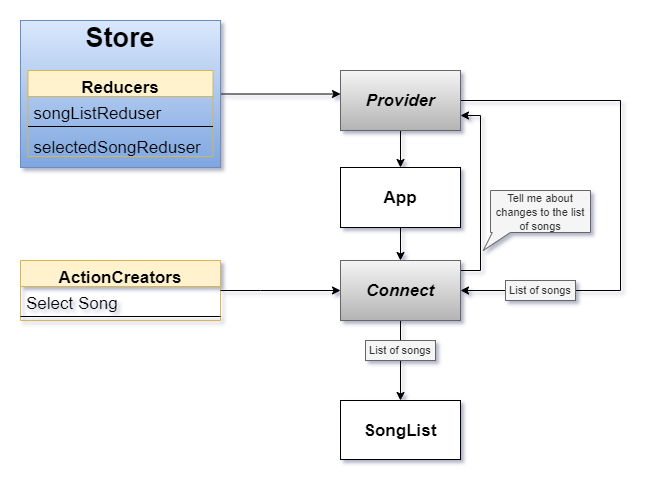

The diagram above was exported from draw.io. Its source (the exported page's mxGraphModel, read from the mxfile embedded in the PNG):
<mxGraphModel dx="898" dy="534" grid="1" gridSize="10" guides="1" tooltips="1" connect="1" arrows="1" fold="1" page="1" pageScale="1" pageWidth="827" pageHeight="1169" math="0" shadow="1">
  <root>
    <mxCell id="0" />
    <mxCell id="1" parent="0" />
    <mxCell id="FZ2sMmIuiZuejMOom7bf-32" style="edgeStyle=orthogonalEdgeStyle;rounded=0;orthogonalLoop=1;jettySize=auto;html=1;fontSize=17;" edge="1" parent="1" source="FZ2sMmIuiZuejMOom7bf-9">
      <mxGeometry relative="1" as="geometry">
        <mxPoint x="360" y="113.5" as="targetPoint" />
      </mxGeometry>
    </mxCell>
    <mxCell id="FZ2sMmIuiZuejMOom7bf-9" value="&lt;b style=&quot;line-height: 130%&quot;&gt;&lt;font style=&quot;font-size: 27px&quot;&gt;Store&lt;/font&gt;&lt;/b&gt;" style="rounded=0;whiteSpace=wrap;html=1;fillColor=#dae8fc;strokeColor=#6c8ebf;verticalAlign=top;fontSize=17;gradientColor=#7ea6e0;" vertex="1" parent="1">
      <mxGeometry x="40" y="40" width="200" height="147" as="geometry" />
    </mxCell>
    <mxCell id="FZ2sMmIuiZuejMOom7bf-5" value="Reducers" style="swimlane;fontStyle=1;align=center;verticalAlign=top;childLayout=stackLayout;horizontal=1;startSize=26;horizontalStack=0;resizeParent=1;resizeParentMax=0;resizeLast=0;collapsible=1;marginBottom=0;fillColor=#fff2cc;strokeColor=#d6b656;fontSize=17;" vertex="1" parent="1">
      <mxGeometry x="47.5" y="90" width="185" height="86" as="geometry">
        <mxRectangle x="65" y="90" width="90" height="26" as="alternateBounds" />
      </mxGeometry>
    </mxCell>
    <mxCell id="FZ2sMmIuiZuejMOom7bf-6" value="songListReduser" style="text;align=left;verticalAlign=top;spacingLeft=4;spacingRight=4;overflow=hidden;rotatable=0;points=[[0,0.5],[1,0.5]];portConstraint=eastwest;labelBackgroundColor=none;labelBorderColor=none;fontSize=17;" vertex="1" parent="FZ2sMmIuiZuejMOom7bf-5">
      <mxGeometry y="26" width="185" height="26" as="geometry" />
    </mxCell>
    <mxCell id="FZ2sMmIuiZuejMOom7bf-7" value="" style="line;strokeWidth=1;fillColor=none;align=left;verticalAlign=middle;spacingTop=-1;spacingLeft=3;spacingRight=3;rotatable=0;labelPosition=right;points=[];portConstraint=eastwest;fontSize=17;" vertex="1" parent="FZ2sMmIuiZuejMOom7bf-5">
      <mxGeometry y="52" width="185" height="8" as="geometry" />
    </mxCell>
    <mxCell id="FZ2sMmIuiZuejMOom7bf-8" value="selectedSongReduser" style="text;align=left;verticalAlign=top;spacingLeft=4;spacingRight=4;overflow=hidden;rotatable=0;points=[[0,0.5],[1,0.5]];portConstraint=eastwest;fontSize=17;" vertex="1" parent="FZ2sMmIuiZuejMOom7bf-5">
      <mxGeometry y="60" width="185" height="26" as="geometry" />
    </mxCell>
    <mxCell id="FZ2sMmIuiZuejMOom7bf-24" value="ActionCreators" style="swimlane;fontStyle=1;align=center;verticalAlign=top;childLayout=stackLayout;horizontal=1;startSize=26;horizontalStack=0;resizeParent=1;resizeParentMax=0;resizeLast=0;collapsible=1;marginBottom=0;fillColor=#fff2cc;strokeColor=#d6b656;fontSize=17;" vertex="1" parent="1">
      <mxGeometry x="40" y="280" width="200" height="60" as="geometry">
        <mxRectangle x="320" y="340" width="90" height="26" as="alternateBounds" />
      </mxGeometry>
    </mxCell>
    <mxCell id="FZ2sMmIuiZuejMOom7bf-25" value="Select Song" style="text;align=left;verticalAlign=top;spacingLeft=4;spacingRight=4;overflow=hidden;rotatable=0;points=[[0,0.5],[1,0.5]];portConstraint=eastwest;labelBackgroundColor=none;labelBorderColor=none;fontSize=17;" vertex="1" parent="FZ2sMmIuiZuejMOom7bf-24">
      <mxGeometry y="26" width="200" height="26" as="geometry" />
    </mxCell>
    <mxCell id="FZ2sMmIuiZuejMOom7bf-26" value="" style="line;strokeWidth=1;fillColor=none;align=left;verticalAlign=middle;spacingTop=-1;spacingLeft=3;spacingRight=3;rotatable=0;labelPosition=right;points=[];portConstraint=eastwest;fontSize=17;" vertex="1" parent="FZ2sMmIuiZuejMOom7bf-24">
      <mxGeometry y="52" width="200" height="8" as="geometry" />
    </mxCell>
    <mxCell id="FZ2sMmIuiZuejMOom7bf-34" style="edgeStyle=orthogonalEdgeStyle;rounded=0;orthogonalLoop=1;jettySize=auto;html=1;fontSize=17;entryX=1;entryY=0.5;entryDx=0;entryDy=0;exitX=1;exitY=0.5;exitDx=0;exitDy=0;" edge="1" parent="1" source="FZ2sMmIuiZuejMOom7bf-28" target="FZ2sMmIuiZuejMOom7bf-30">
      <mxGeometry relative="1" as="geometry">
        <mxPoint x="490" y="310" as="targetPoint" />
        <Array as="points">
          <mxPoint x="640" y="120" />
          <mxPoint x="640" y="310" />
        </Array>
      </mxGeometry>
    </mxCell>
    <mxCell id="FZ2sMmIuiZuejMOom7bf-45" style="edgeStyle=orthogonalEdgeStyle;rounded=0;orthogonalLoop=1;jettySize=auto;html=1;entryX=0.5;entryY=0;entryDx=0;entryDy=0;fontSize=11;" edge="1" parent="1" source="FZ2sMmIuiZuejMOom7bf-28" target="FZ2sMmIuiZuejMOom7bf-31">
      <mxGeometry relative="1" as="geometry" />
    </mxCell>
    <mxCell id="FZ2sMmIuiZuejMOom7bf-28" value="&lt;b style=&quot;font-size: 17px;&quot;&gt;&lt;i style=&quot;font-size: 17px;&quot;&gt;Provider&lt;/i&gt;&lt;/b&gt;" style="rounded=0;whiteSpace=wrap;html=1;labelBackgroundColor=none;fillColor=#f5f5f5;fontSize=17;gradientColor=#b3b3b3;strokeColor=#666666;" vertex="1" parent="1">
      <mxGeometry x="360" y="90" width="120" height="60" as="geometry" />
    </mxCell>
    <mxCell id="FZ2sMmIuiZuejMOom7bf-29" value="&lt;b style=&quot;font-size: 17px&quot;&gt;SongList&lt;/b&gt;" style="rounded=0;whiteSpace=wrap;html=1;labelBackgroundColor=none;fontSize=17;" vertex="1" parent="1">
      <mxGeometry x="360" y="420" width="120" height="59" as="geometry" />
    </mxCell>
    <mxCell id="FZ2sMmIuiZuejMOom7bf-40" style="edgeStyle=orthogonalEdgeStyle;rounded=0;orthogonalLoop=1;jettySize=auto;html=1;fontSize=17;entryX=1;entryY=0.75;entryDx=0;entryDy=0;" edge="1" parent="1" source="FZ2sMmIuiZuejMOom7bf-30" target="FZ2sMmIuiZuejMOom7bf-28">
      <mxGeometry relative="1" as="geometry">
        <mxPoint x="500" y="110" as="targetPoint" />
        <Array as="points">
          <mxPoint x="500" y="290" />
          <mxPoint x="500" y="135" />
        </Array>
      </mxGeometry>
    </mxCell>
    <mxCell id="FZ2sMmIuiZuejMOom7bf-43" style="edgeStyle=orthogonalEdgeStyle;rounded=0;orthogonalLoop=1;jettySize=auto;html=1;fontSize=11;" edge="1" parent="1" source="FZ2sMmIuiZuejMOom7bf-30" target="FZ2sMmIuiZuejMOom7bf-29">
      <mxGeometry relative="1" as="geometry" />
    </mxCell>
    <mxCell id="FZ2sMmIuiZuejMOom7bf-30" value="&lt;b style=&quot;font-size: 17px;&quot;&gt;&lt;i style=&quot;font-size: 17px;&quot;&gt;Connect&lt;/i&gt;&lt;/b&gt;" style="rounded=0;whiteSpace=wrap;html=1;labelBackgroundColor=none;fontSize=17;fillColor=#f5f5f5;strokeColor=#666666;gradientColor=#b3b3b3;" vertex="1" parent="1">
      <mxGeometry x="360" y="280" width="120" height="60" as="geometry" />
    </mxCell>
    <mxCell id="FZ2sMmIuiZuejMOom7bf-46" value="" style="edgeStyle=orthogonalEdgeStyle;rounded=0;orthogonalLoop=1;jettySize=auto;html=1;fontSize=11;" edge="1" parent="1" source="FZ2sMmIuiZuejMOom7bf-31">
      <mxGeometry relative="1" as="geometry">
        <mxPoint x="420" y="280" as="targetPoint" />
      </mxGeometry>
    </mxCell>
    <mxCell id="FZ2sMmIuiZuejMOom7bf-31" value="&lt;b style=&quot;font-size: 17px;&quot;&gt;App&lt;/b&gt;" style="rounded=0;whiteSpace=wrap;html=1;labelBackgroundColor=none;fontSize=17;" vertex="1" parent="1">
      <mxGeometry x="360" y="187" width="120" height="60" as="geometry" />
    </mxCell>
    <mxCell id="FZ2sMmIuiZuejMOom7bf-44" value="&lt;font style=&quot;font-size: 11px&quot;&gt;List of songs&lt;/font&gt;" style="rounded=0;whiteSpace=wrap;html=1;labelBackgroundColor=none;fontSize=11;fillColor=#f5f5f5;strokeColor=#666666;fontColor=#333333;" vertex="1" parent="1">
      <mxGeometry x="385" y="360" width="70" height="20" as="geometry" />
    </mxCell>
    <mxCell id="FZ2sMmIuiZuejMOom7bf-49" style="edgeStyle=orthogonalEdgeStyle;rounded=0;orthogonalLoop=1;jettySize=auto;html=1;fontSize=11;entryX=0;entryY=0.5;entryDx=0;entryDy=0;" edge="1" parent="1" source="FZ2sMmIuiZuejMOom7bf-25" target="FZ2sMmIuiZuejMOom7bf-30">
      <mxGeometry relative="1" as="geometry">
        <mxPoint x="340" y="319" as="targetPoint" />
        <Array as="points">
          <mxPoint x="280" y="310" />
          <mxPoint x="280" y="310" />
        </Array>
      </mxGeometry>
    </mxCell>
    <mxCell id="FZ2sMmIuiZuejMOom7bf-52" value="&lt;span style=&quot;font-size: 11px&quot;&gt;Tell me about changes to the list of songs&lt;/span&gt;" style="whiteSpace=wrap;html=1;shape=mxgraph.basic.rectCallout;dx=10.8;dy=18;boundedLbl=1;fillColor=#f5f5f5;strokeColor=#666666;fontColor=#333333;" vertex="1" parent="1">
      <mxGeometry x="510" y="210" width="100" height="60" as="geometry" />
    </mxCell>
    <mxCell id="FZ2sMmIuiZuejMOom7bf-53" value="&lt;font style=&quot;font-size: 11px&quot;&gt;List of songs&lt;/font&gt;" style="rounded=0;whiteSpace=wrap;html=1;labelBackgroundColor=none;fontSize=11;fillColor=#f5f5f5;strokeColor=#666666;fontColor=#333333;" vertex="1" parent="1">
      <mxGeometry x="525" y="300" width="70" height="20" as="geometry" />
    </mxCell>
  </root>
</mxGraphModel>